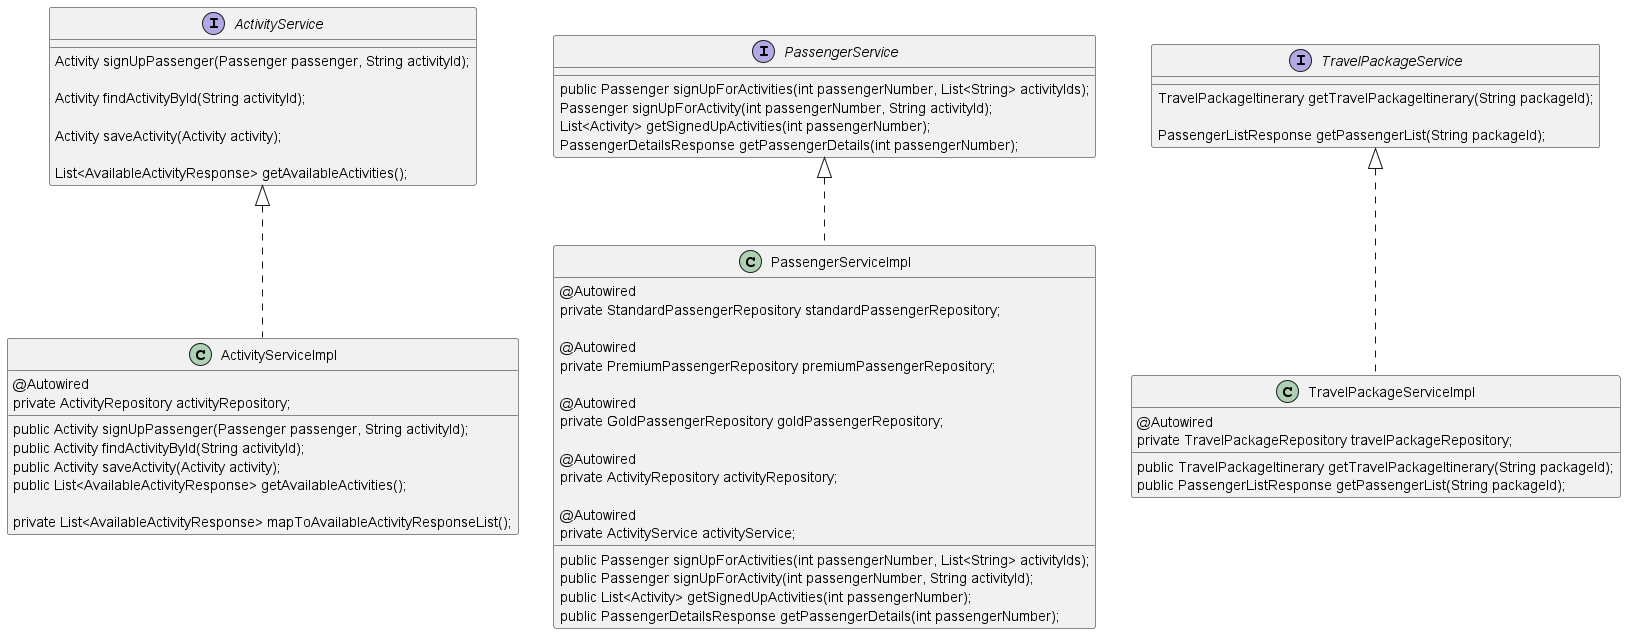

The diagram above was rendered by PlantUML. Its source (embedded in the PNG):
@startuml

interface ActivityService {
       Activity signUpPassenger(Passenger passenger, String activityId);

       Activity findActivityById(String activityId);

       Activity saveActivity(Activity activity);

       List<AvailableActivityResponse> getAvailableActivities();

   }

   interface PassengerService {
       public Passenger signUpForActivities(int passengerNumber, List<String> activityIds);
       Passenger signUpForActivity(int passengerNumber, String activityId);
       List<Activity> getSignedUpActivities(int passengerNumber);
       PassengerDetailsResponse getPassengerDetails(int passengerNumber);


   }

   interface TravelPackageService {
       TravelPackageItinerary getTravelPackageItinerary(String packageId);

       PassengerListResponse getPassengerList(String packageId);
   }

   class ActivityServiceImpl implements ActivityService {
        @Autowired
            private ActivityRepository activityRepository;
            public Activity signUpPassenger(Passenger passenger, String activityId);
            public Activity findActivityById(String activityId);
            public Activity saveActivity(Activity activity);
            public List<AvailableActivityResponse> getAvailableActivities();

            private List<AvailableActivityResponse> mapToAvailableActivityResponseList();

   }

   class PassengerServiceImpl implements PassengerService  {

       @Autowired
       private StandardPassengerRepository standardPassengerRepository;

       @Autowired
       private PremiumPassengerRepository premiumPassengerRepository;

       @Autowired
       private GoldPassengerRepository goldPassengerRepository;

       @Autowired
       private ActivityRepository activityRepository;

       @Autowired
       private ActivityService activityService;

       public Passenger signUpForActivities(int passengerNumber, List<String> activityIds);
       public Passenger signUpForActivity(int passengerNumber, String activityId);
       public List<Activity> getSignedUpActivities(int passengerNumber);
       public PassengerDetailsResponse getPassengerDetails(int passengerNumber);

   }


   class TravelPackageServiceImpl implements TravelPackageService {

       @Autowired
       private TravelPackageRepository travelPackageRepository;
       public TravelPackageItinerary getTravelPackageItinerary(String packageId);
       public PassengerListResponse getPassengerList(String packageId);

   }


@enduml